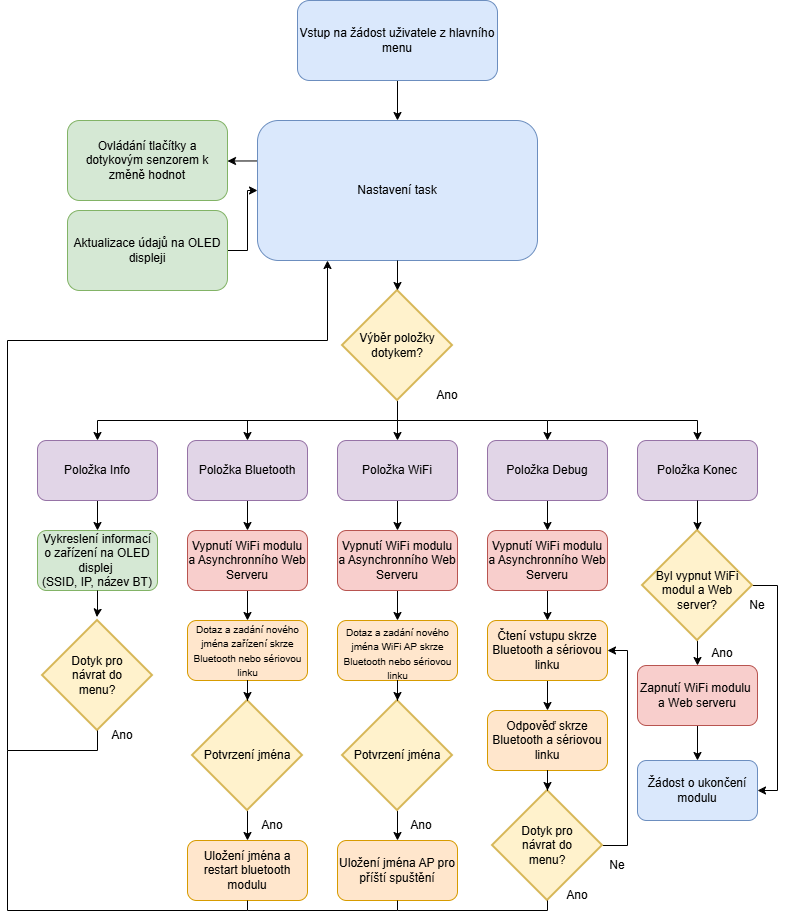

The diagram above was exported from draw.io. Its source (the exported page's mxGraphModel, read from the mxfile embedded in the PNG):
<mxGraphModel dx="1937" dy="1081" grid="1" gridSize="10" guides="1" tooltips="1" connect="1" arrows="1" fold="1" page="1" pageScale="1" pageWidth="827" pageHeight="1169" math="0" shadow="0">
  <root>
    <mxCell id="0" />
    <mxCell id="1" parent="0" />
    <mxCell id="26s1GM8GZ0pp8L4ziehJ-7" edge="1" parent="1" source="26s1GM8GZ0pp8L4ziehJ-1" style="edgeStyle=orthogonalEdgeStyle;rounded=0;orthogonalLoop=1;jettySize=auto;html=1;entryX=1;entryY=0.5;entryDx=0;entryDy=0;exitX=-0.003;exitY=0.289;exitDx=0;exitDy=0;exitPerimeter=0;" target="26s1GM8GZ0pp8L4ziehJ-4">
      <mxGeometry relative="1" as="geometry" />
    </mxCell>
    <mxCell id="26s1GM8GZ0pp8L4ziehJ-1" parent="1" style="rounded=1;whiteSpace=wrap;html=1;fillColor=#dae8fc;strokeColor=#6c8ebf;" value="Nastavení task" vertex="1">
      <mxGeometry height="140" width="280" x="280" y="200" as="geometry" />
    </mxCell>
    <mxCell id="26s1GM8GZ0pp8L4ziehJ-3" edge="1" parent="1" source="26s1GM8GZ0pp8L4ziehJ-2" style="edgeStyle=orthogonalEdgeStyle;rounded=0;orthogonalLoop=1;jettySize=auto;html=1;entryX=0.5;entryY=0;entryDx=0;entryDy=0;" target="26s1GM8GZ0pp8L4ziehJ-1">
      <mxGeometry relative="1" as="geometry" />
    </mxCell>
    <mxCell id="26s1GM8GZ0pp8L4ziehJ-2" parent="1" style="rounded=1;whiteSpace=wrap;html=1;fillColor=#dae8fc;strokeColor=#6c8ebf;" value="Vstup na žádost uživatele z hlavního menu" vertex="1">
      <mxGeometry height="80" width="200" x="320" y="80" as="geometry" />
    </mxCell>
    <mxCell id="26s1GM8GZ0pp8L4ziehJ-4" parent="1" style="rounded=1;whiteSpace=wrap;html=1;fillColor=#d5e8d4;strokeColor=#82b366;" value="Ovládání tlačítky a dotykovým senzorem k změně hodnot" vertex="1">
      <mxGeometry height="80" width="160" x="90" y="200" as="geometry" />
    </mxCell>
    <mxCell id="26s1GM8GZ0pp8L4ziehJ-8" edge="1" parent="1" source="26s1GM8GZ0pp8L4ziehJ-5" style="edgeStyle=orthogonalEdgeStyle;rounded=0;orthogonalLoop=1;jettySize=auto;html=1;entryX=0;entryY=0.5;entryDx=0;entryDy=0;" target="26s1GM8GZ0pp8L4ziehJ-1">
      <mxGeometry relative="1" as="geometry" />
    </mxCell>
    <mxCell id="26s1GM8GZ0pp8L4ziehJ-5" parent="1" style="rounded=1;whiteSpace=wrap;html=1;fillColor=#d5e8d4;strokeColor=#82b366;" value="Aktualizace údajů na OLED displeji" vertex="1">
      <mxGeometry height="80" width="160" x="90" y="290" as="geometry" />
    </mxCell>
    <mxCell id="26s1GM8GZ0pp8L4ziehJ-14" edge="1" parent="1" source="26s1GM8GZ0pp8L4ziehJ-6" style="edgeStyle=orthogonalEdgeStyle;rounded=0;orthogonalLoop=1;jettySize=auto;html=1;entryX=0.5;entryY=0;entryDx=0;entryDy=0;" target="26s1GM8GZ0pp8L4ziehJ-11">
      <mxGeometry relative="1" as="geometry">
        <Array as="points">
          <mxPoint x="420" y="500" />
          <mxPoint x="270" y="500" />
        </Array>
      </mxGeometry>
    </mxCell>
    <mxCell id="26s1GM8GZ0pp8L4ziehJ-6" parent="1" style="strokeWidth=2;html=1;shape=mxgraph.flowchart.decision;whiteSpace=wrap;fillColor=#fff2cc;strokeColor=#d6b656;" value="Výběr položky dotykem?" vertex="1">
      <mxGeometry height="110" width="110" x="365" y="370" as="geometry" />
    </mxCell>
    <mxCell id="26s1GM8GZ0pp8L4ziehJ-9" edge="1" parent="1" source="26s1GM8GZ0pp8L4ziehJ-1" style="edgeStyle=orthogonalEdgeStyle;rounded=0;orthogonalLoop=1;jettySize=auto;html=1;entryX=0.5;entryY=0;entryDx=0;entryDy=0;entryPerimeter=0;" target="26s1GM8GZ0pp8L4ziehJ-6">
      <mxGeometry relative="1" as="geometry" />
    </mxCell>
    <mxCell id="26s1GM8GZ0pp8L4ziehJ-20" edge="1" parent="1" source="26s1GM8GZ0pp8L4ziehJ-10" style="edgeStyle=orthogonalEdgeStyle;rounded=0;orthogonalLoop=1;jettySize=auto;html=1;entryX=0.5;entryY=0;entryDx=0;entryDy=0;" target="26s1GM8GZ0pp8L4ziehJ-19">
      <mxGeometry relative="1" as="geometry" />
    </mxCell>
    <mxCell id="26s1GM8GZ0pp8L4ziehJ-10" parent="1" style="rounded=1;whiteSpace=wrap;html=1;fillColor=#e1d5e7;strokeColor=#9673a6;" value="Položka Info" vertex="1">
      <mxGeometry height="60" width="120" x="60" y="520" as="geometry" />
    </mxCell>
    <mxCell id="26s1GM8GZ0pp8L4ziehJ-28" edge="1" parent="1" source="26s1GM8GZ0pp8L4ziehJ-11" style="edgeStyle=orthogonalEdgeStyle;rounded=0;orthogonalLoop=1;jettySize=auto;html=1;entryX=0.5;entryY=0;entryDx=0;entryDy=0;" target="26s1GM8GZ0pp8L4ziehJ-23">
      <mxGeometry relative="1" as="geometry" />
    </mxCell>
    <mxCell id="26s1GM8GZ0pp8L4ziehJ-11" parent="1" style="rounded=1;whiteSpace=wrap;html=1;fillColor=#e1d5e7;strokeColor=#9673a6;" value="Položka Bluetooth" vertex="1">
      <mxGeometry height="60" width="120" x="210" y="520" as="geometry" />
    </mxCell>
    <mxCell id="26s1GM8GZ0pp8L4ziehJ-39" edge="1" parent="1" source="26s1GM8GZ0pp8L4ziehJ-12" style="edgeStyle=orthogonalEdgeStyle;rounded=0;orthogonalLoop=1;jettySize=auto;html=1;entryX=0.5;entryY=0;entryDx=0;entryDy=0;" target="26s1GM8GZ0pp8L4ziehJ-24">
      <mxGeometry relative="1" as="geometry" />
    </mxCell>
    <mxCell id="26s1GM8GZ0pp8L4ziehJ-12" parent="1" style="rounded=1;whiteSpace=wrap;html=1;fillColor=#e1d5e7;strokeColor=#9673a6;" value="Položka WiFi" vertex="1">
      <mxGeometry height="60" width="120" x="360" y="520" as="geometry" />
    </mxCell>
    <mxCell id="26s1GM8GZ0pp8L4ziehJ-68" edge="1" parent="1" source="26s1GM8GZ0pp8L4ziehJ-13" style="edgeStyle=orthogonalEdgeStyle;rounded=0;orthogonalLoop=1;jettySize=auto;html=1;entryX=0.5;entryY=0;entryDx=0;entryDy=0;" target="26s1GM8GZ0pp8L4ziehJ-25">
      <mxGeometry relative="1" as="geometry" />
    </mxCell>
    <mxCell id="26s1GM8GZ0pp8L4ziehJ-13" parent="1" style="rounded=1;whiteSpace=wrap;html=1;fillColor=#e1d5e7;strokeColor=#9673a6;" value="Položka Debug" vertex="1">
      <mxGeometry height="60" width="120" x="510" y="520" as="geometry" />
    </mxCell>
    <mxCell id="26s1GM8GZ0pp8L4ziehJ-15" edge="1" parent="1" style="endArrow=classic;html=1;rounded=0;edgeStyle=orthogonalEdgeStyle;entryX=0.5;entryY=0;entryDx=0;entryDy=0;" target="26s1GM8GZ0pp8L4ziehJ-10" value="">
      <mxGeometry height="50" relative="1" width="50" as="geometry">
        <mxPoint x="340" y="500" as="sourcePoint" />
        <mxPoint x="180" y="500" as="targetPoint" />
      </mxGeometry>
    </mxCell>
    <mxCell id="26s1GM8GZ0pp8L4ziehJ-16" edge="1" parent="1" style="endArrow=classic;html=1;rounded=0;edgeStyle=orthogonalEdgeStyle;entryX=0.5;entryY=0;entryDx=0;entryDy=0;" target="26s1GM8GZ0pp8L4ziehJ-12" value="">
      <mxGeometry height="50" relative="1" width="50" as="geometry">
        <mxPoint x="420" y="500" as="sourcePoint" />
        <mxPoint x="500" y="500" as="targetPoint" />
      </mxGeometry>
    </mxCell>
    <mxCell id="26s1GM8GZ0pp8L4ziehJ-17" edge="1" parent="1" style="endArrow=classic;html=1;rounded=0;edgeStyle=orthogonalEdgeStyle;entryX=0.5;entryY=0;entryDx=0;entryDy=0;" target="26s1GM8GZ0pp8L4ziehJ-13" value="">
      <mxGeometry height="50" relative="1" width="50" as="geometry">
        <mxPoint x="420" y="500" as="sourcePoint" />
        <mxPoint x="670" y="500" as="targetPoint" />
      </mxGeometry>
    </mxCell>
    <mxCell id="26s1GM8GZ0pp8L4ziehJ-18" parent="1" style="text;html=1;whiteSpace=wrap;strokeColor=none;fillColor=none;align=center;verticalAlign=middle;rounded=0;" value="Ano" vertex="1">
      <mxGeometry height="30" width="60" x="440" y="460" as="geometry" />
    </mxCell>
    <mxCell id="26s1GM8GZ0pp8L4ziehJ-19" parent="1" style="rounded=1;whiteSpace=wrap;html=1;fillColor=#d5e8d4;strokeColor=#82b366;" value="Vykreslení informací o zařízení na OLED displej&amp;nbsp;&lt;div&gt;(SSID, IP, název BT)&lt;/div&gt;" vertex="1">
      <mxGeometry height="60" width="120" x="60" y="610" as="geometry" />
    </mxCell>
    <mxCell id="26s1GM8GZ0pp8L4ziehJ-21" parent="1" style="rounded=1;whiteSpace=wrap;html=1;fillColor=#e1d5e7;strokeColor=#9673a6;" value="Položka Konec" vertex="1">
      <mxGeometry height="60" width="120" x="660" y="520" as="geometry" />
    </mxCell>
    <mxCell id="26s1GM8GZ0pp8L4ziehJ-22" edge="1" parent="1" style="endArrow=classic;html=1;rounded=0;edgeStyle=orthogonalEdgeStyle;entryX=0.5;entryY=0;entryDx=0;entryDy=0;" target="26s1GM8GZ0pp8L4ziehJ-21" value="">
      <mxGeometry height="50" relative="1" width="50" as="geometry">
        <mxPoint x="570" y="500" as="sourcePoint" />
        <mxPoint x="620" y="450" as="targetPoint" />
      </mxGeometry>
    </mxCell>
    <mxCell id="26s1GM8GZ0pp8L4ziehJ-29" edge="1" parent="1" source="26s1GM8GZ0pp8L4ziehJ-23" style="edgeStyle=orthogonalEdgeStyle;rounded=0;orthogonalLoop=1;jettySize=auto;html=1;entryX=0.5;entryY=0;entryDx=0;entryDy=0;" target="26s1GM8GZ0pp8L4ziehJ-27">
      <mxGeometry relative="1" as="geometry" />
    </mxCell>
    <mxCell id="26s1GM8GZ0pp8L4ziehJ-23" parent="1" style="rounded=1;whiteSpace=wrap;html=1;fillColor=#f8cecc;strokeColor=#b85450;" value="Vypnutí WiFi modulu a Asynchronního Web Serveru" vertex="1">
      <mxGeometry height="60" width="120" x="210" y="610" as="geometry" />
    </mxCell>
    <mxCell id="26s1GM8GZ0pp8L4ziehJ-40" edge="1" parent="1" source="26s1GM8GZ0pp8L4ziehJ-24" style="edgeStyle=orthogonalEdgeStyle;rounded=0;orthogonalLoop=1;jettySize=auto;html=1;entryX=0.5;entryY=0;entryDx=0;entryDy=0;" target="26s1GM8GZ0pp8L4ziehJ-35">
      <mxGeometry relative="1" as="geometry" />
    </mxCell>
    <mxCell id="26s1GM8GZ0pp8L4ziehJ-24" parent="1" style="rounded=1;whiteSpace=wrap;html=1;fillColor=#f8cecc;strokeColor=#b85450;" value="Vypnutí WiFi modulu a Asynchronního Web Serveru" vertex="1">
      <mxGeometry height="60" width="120" x="360" y="610" as="geometry" />
    </mxCell>
    <mxCell id="26s1GM8GZ0pp8L4ziehJ-70" edge="1" parent="1" source="26s1GM8GZ0pp8L4ziehJ-25" style="edgeStyle=orthogonalEdgeStyle;rounded=0;orthogonalLoop=1;jettySize=auto;html=1;entryX=0.5;entryY=0;entryDx=0;entryDy=0;" target="26s1GM8GZ0pp8L4ziehJ-69">
      <mxGeometry relative="1" as="geometry" />
    </mxCell>
    <mxCell id="26s1GM8GZ0pp8L4ziehJ-25" parent="1" style="rounded=1;whiteSpace=wrap;html=1;fillColor=#f8cecc;strokeColor=#b85450;" value="Vypnutí WiFi modulu a Asynchronního Web Serveru" vertex="1">
      <mxGeometry height="60" width="120" x="510" y="610" as="geometry" />
    </mxCell>
    <mxCell id="26s1GM8GZ0pp8L4ziehJ-27" parent="1" style="rounded=1;whiteSpace=wrap;html=1;fillColor=#ffe6cc;strokeColor=#d79b00;" value="" vertex="1">
      <mxGeometry height="60" width="120" x="210" y="700" as="geometry" />
    </mxCell>
    <mxCell id="26s1GM8GZ0pp8L4ziehJ-30" parent="1" style="rounded=1;whiteSpace=wrap;html=1;fillColor=#ffe6cc;strokeColor=#d79b00;" value="Uložení jména a restart bluetooth modulu" vertex="1">
      <mxGeometry height="60" width="120" x="210" y="920" as="geometry" />
    </mxCell>
    <mxCell id="26s1GM8GZ0pp8L4ziehJ-33" edge="1" parent="1" source="26s1GM8GZ0pp8L4ziehJ-31" style="edgeStyle=orthogonalEdgeStyle;rounded=0;orthogonalLoop=1;jettySize=auto;html=1;entryX=0.5;entryY=0;entryDx=0;entryDy=0;" target="26s1GM8GZ0pp8L4ziehJ-30">
      <mxGeometry relative="1" as="geometry" />
    </mxCell>
    <mxCell id="26s1GM8GZ0pp8L4ziehJ-31" parent="1" style="strokeWidth=2;html=1;shape=mxgraph.flowchart.decision;whiteSpace=wrap;fillColor=#fff2cc;strokeColor=#d6b656;" value="Potvrzení jména" vertex="1">
      <mxGeometry height="110" width="110" x="215" y="780" as="geometry" />
    </mxCell>
    <mxCell id="26s1GM8GZ0pp8L4ziehJ-32" edge="1" parent="1" source="26s1GM8GZ0pp8L4ziehJ-27" style="edgeStyle=orthogonalEdgeStyle;rounded=0;orthogonalLoop=1;jettySize=auto;html=1;entryX=0.5;entryY=0;entryDx=0;entryDy=0;entryPerimeter=0;" target="26s1GM8GZ0pp8L4ziehJ-31">
      <mxGeometry relative="1" as="geometry" />
    </mxCell>
    <mxCell id="26s1GM8GZ0pp8L4ziehJ-34" parent="1" style="text;html=1;whiteSpace=wrap;strokeColor=none;fillColor=none;align=center;verticalAlign=middle;rounded=0;" value="Ano" vertex="1">
      <mxGeometry height="30" width="60" x="265" y="890" as="geometry" />
    </mxCell>
    <mxCell id="26s1GM8GZ0pp8L4ziehJ-35" parent="1" style="rounded=1;whiteSpace=wrap;html=1;fillColor=#ffe6cc;strokeColor=#d79b00;" value="" vertex="1">
      <mxGeometry height="60" width="120" x="360" y="700" as="geometry" />
    </mxCell>
    <mxCell id="26s1GM8GZ0pp8L4ziehJ-42" edge="1" parent="1" source="26s1GM8GZ0pp8L4ziehJ-36" style="edgeStyle=orthogonalEdgeStyle;rounded=0;orthogonalLoop=1;jettySize=auto;html=1;entryX=0.5;entryY=0;entryDx=0;entryDy=0;" target="26s1GM8GZ0pp8L4ziehJ-37">
      <mxGeometry relative="1" as="geometry" />
    </mxCell>
    <mxCell id="26s1GM8GZ0pp8L4ziehJ-36" parent="1" style="strokeWidth=2;html=1;shape=mxgraph.flowchart.decision;whiteSpace=wrap;fillColor=#fff2cc;strokeColor=#d6b656;" value="Potvrzení jména" vertex="1">
      <mxGeometry height="110" width="110" x="365" y="780" as="geometry" />
    </mxCell>
    <mxCell id="26s1GM8GZ0pp8L4ziehJ-37" parent="1" style="rounded=1;whiteSpace=wrap;html=1;fillColor=#ffe6cc;strokeColor=#d79b00;" value="Uložení jména AP pro příští spuštění" vertex="1">
      <mxGeometry height="60" width="120" x="360" y="920" as="geometry" />
    </mxCell>
    <mxCell id="26s1GM8GZ0pp8L4ziehJ-38" parent="1" style="text;html=1;whiteSpace=wrap;strokeColor=none;fillColor=none;align=center;verticalAlign=middle;rounded=0;" value="Ano" vertex="1">
      <mxGeometry height="30" width="60" x="414" y="890" as="geometry" />
    </mxCell>
    <mxCell id="26s1GM8GZ0pp8L4ziehJ-41" edge="1" parent="1" source="26s1GM8GZ0pp8L4ziehJ-35" style="edgeStyle=orthogonalEdgeStyle;rounded=0;orthogonalLoop=1;jettySize=auto;html=1;entryX=0.5;entryY=0;entryDx=0;entryDy=0;entryPerimeter=0;" target="26s1GM8GZ0pp8L4ziehJ-36">
      <mxGeometry relative="1" as="geometry" />
    </mxCell>
    <mxCell id="26s1GM8GZ0pp8L4ziehJ-89" edge="1" parent="1" source="26s1GM8GZ0pp8L4ziehJ-45" style="edgeStyle=orthogonalEdgeStyle;rounded=0;orthogonalLoop=1;jettySize=auto;html=1;entryX=0.5;entryY=0;entryDx=0;entryDy=0;" target="26s1GM8GZ0pp8L4ziehJ-50">
      <mxGeometry relative="1" as="geometry" />
    </mxCell>
    <mxCell id="26s1GM8GZ0pp8L4ziehJ-91" edge="1" parent="1" source="26s1GM8GZ0pp8L4ziehJ-45" style="edgeStyle=orthogonalEdgeStyle;rounded=0;orthogonalLoop=1;jettySize=auto;html=1;entryX=1;entryY=0.5;entryDx=0;entryDy=0;" target="26s1GM8GZ0pp8L4ziehJ-51">
      <mxGeometry relative="1" as="geometry">
        <Array as="points">
          <mxPoint x="800" y="665" />
          <mxPoint x="800" y="870" />
        </Array>
      </mxGeometry>
    </mxCell>
    <mxCell id="26s1GM8GZ0pp8L4ziehJ-45" parent="1" style="strokeWidth=2;html=1;shape=mxgraph.flowchart.decision;whiteSpace=wrap;fillColor=#fff2cc;strokeColor=#d6b656;" value="" vertex="1">
      <mxGeometry height="110" width="110" x="665" y="610" as="geometry" />
    </mxCell>
    <mxCell id="26s1GM8GZ0pp8L4ziehJ-47" parent="1" style="text;html=1;whiteSpace=wrap;strokeColor=none;fillColor=none;align=center;verticalAlign=middle;rounded=0;" value="Byl vypnut WiFi modul a Web server?" vertex="1">
      <mxGeometry height="60" width="110" x="665" y="640" as="geometry" />
    </mxCell>
    <mxCell id="26s1GM8GZ0pp8L4ziehJ-48" parent="1" style="text;html=1;whiteSpace=wrap;strokeColor=none;fillColor=none;align=center;verticalAlign=middle;rounded=0;" value="Ano" vertex="1">
      <mxGeometry height="30" width="60" x="715" y="717.5" as="geometry" />
    </mxCell>
    <mxCell id="26s1GM8GZ0pp8L4ziehJ-49" parent="1" style="text;html=1;whiteSpace=wrap;strokeColor=none;fillColor=none;align=center;verticalAlign=middle;rounded=0;" value="Ne" vertex="1">
      <mxGeometry height="30" width="60" x="750" y="670" as="geometry" />
    </mxCell>
    <mxCell id="26s1GM8GZ0pp8L4ziehJ-87" edge="1" parent="1" source="26s1GM8GZ0pp8L4ziehJ-50" style="edgeStyle=orthogonalEdgeStyle;rounded=0;orthogonalLoop=1;jettySize=auto;html=1;entryX=0.5;entryY=0;entryDx=0;entryDy=0;" target="26s1GM8GZ0pp8L4ziehJ-51">
      <mxGeometry relative="1" as="geometry" />
    </mxCell>
    <mxCell id="26s1GM8GZ0pp8L4ziehJ-50" parent="1" style="rounded=1;whiteSpace=wrap;html=1;fillColor=#f8cecc;strokeColor=#b85450;" value="Zapnutí WiFi modulu&amp;nbsp; a Web serveru" vertex="1">
      <mxGeometry height="60" width="120" x="660" y="745" as="geometry" />
    </mxCell>
    <mxCell id="26s1GM8GZ0pp8L4ziehJ-51" parent="1" style="rounded=1;whiteSpace=wrap;html=1;fillColor=#dae8fc;strokeColor=#6c8ebf;" value="Žádost o ukončení modulu" vertex="1">
      <mxGeometry height="60" width="120" x="660" y="840" as="geometry" />
    </mxCell>
    <mxCell id="26s1GM8GZ0pp8L4ziehJ-59" parent="1" style="strokeWidth=2;html=1;shape=mxgraph.flowchart.decision;whiteSpace=wrap;fillColor=#fff2cc;strokeColor=#d6b656;" value="" vertex="1">
      <mxGeometry height="110" width="110" x="65" y="700" as="geometry" />
    </mxCell>
    <mxCell id="26s1GM8GZ0pp8L4ziehJ-61" edge="1" parent="1" source="26s1GM8GZ0pp8L4ziehJ-19" style="edgeStyle=orthogonalEdgeStyle;rounded=0;orthogonalLoop=1;jettySize=auto;html=1;entryX=0.494;entryY=-0.031;entryDx=0;entryDy=0;entryPerimeter=0;" target="26s1GM8GZ0pp8L4ziehJ-59">
      <mxGeometry relative="1" as="geometry" />
    </mxCell>
    <mxCell id="26s1GM8GZ0pp8L4ziehJ-63" parent="1" style="text;html=1;whiteSpace=wrap;strokeColor=none;fillColor=none;align=center;verticalAlign=middle;rounded=0;" value="Dotyk pro návrat do menu?" vertex="1">
      <mxGeometry height="30" width="60" x="90" y="740" as="geometry" />
    </mxCell>
    <mxCell id="26s1GM8GZ0pp8L4ziehJ-64" edge="1" parent="1" style="endArrow=classic;html=1;rounded=0;edgeStyle=orthogonalEdgeStyle;entryX=0.25;entryY=1;entryDx=0;entryDy=0;" target="26s1GM8GZ0pp8L4ziehJ-1" value="">
      <mxGeometry height="50" relative="1" width="50" as="geometry">
        <Array as="points">
          <mxPoint x="120" y="830" />
          <mxPoint x="30" y="830" />
          <mxPoint x="30" y="420" />
          <mxPoint x="350" y="420" />
        </Array>
        <mxPoint x="120" y="810" as="sourcePoint" />
        <mxPoint x="320" y="400" as="targetPoint" />
      </mxGeometry>
    </mxCell>
    <mxCell id="26s1GM8GZ0pp8L4ziehJ-66" edge="1" parent="1" style="endArrow=none;html=1;rounded=0;edgeStyle=orthogonalEdgeStyle;entryX=0.5;entryY=1;entryDx=0;entryDy=0;" target="26s1GM8GZ0pp8L4ziehJ-30" value="">
      <mxGeometry height="50" relative="1" width="50" as="geometry">
        <Array as="points">
          <mxPoint x="30" y="990" />
          <mxPoint x="270" y="990" />
        </Array>
        <mxPoint x="30" y="830" as="sourcePoint" />
        <mxPoint x="270" y="910" as="targetPoint" />
      </mxGeometry>
    </mxCell>
    <mxCell id="26s1GM8GZ0pp8L4ziehJ-67" edge="1" parent="1" style="endArrow=none;html=1;rounded=0;edgeStyle=orthogonalEdgeStyle;entryX=0.5;entryY=1;entryDx=0;entryDy=0;" target="26s1GM8GZ0pp8L4ziehJ-37" value="">
      <mxGeometry height="50" relative="1" width="50" as="geometry">
        <mxPoint x="270" y="990" as="sourcePoint" />
        <mxPoint x="320" y="940" as="targetPoint" />
      </mxGeometry>
    </mxCell>
    <mxCell id="26s1GM8GZ0pp8L4ziehJ-74" edge="1" parent="1" source="26s1GM8GZ0pp8L4ziehJ-69" style="edgeStyle=orthogonalEdgeStyle;rounded=0;orthogonalLoop=1;jettySize=auto;html=1;entryX=0.5;entryY=0;entryDx=0;entryDy=0;" target="26s1GM8GZ0pp8L4ziehJ-73">
      <mxGeometry relative="1" as="geometry" />
    </mxCell>
    <mxCell id="26s1GM8GZ0pp8L4ziehJ-69" parent="1" style="rounded=1;whiteSpace=wrap;html=1;fillColor=#ffe6cc;strokeColor=#d79b00;" value="Čtení vstupu skrze Bluetooth a sériovou linku" vertex="1">
      <mxGeometry height="60" width="120" x="510" y="700" as="geometry" />
    </mxCell>
    <mxCell id="26s1GM8GZ0pp8L4ziehJ-71" parent="1" style="text;html=1;whiteSpace=wrap;strokeColor=none;fillColor=none;align=center;verticalAlign=middle;rounded=0;" value="&lt;font style=&quot;font-size: 10px;&quot;&gt;Dotaz a zadání nového jména zařízení skrze Bluetooth nebo sériovou linku&lt;/font&gt;" vertex="1">
      <mxGeometry height="30" width="125" x="207.5" y="715" as="geometry" />
    </mxCell>
    <mxCell id="26s1GM8GZ0pp8L4ziehJ-72" parent="1" style="text;html=1;whiteSpace=wrap;strokeColor=none;fillColor=none;align=center;verticalAlign=middle;rounded=0;" value="&lt;font style=&quot;font-size: 10px;&quot;&gt;Dotaz a zadání nového jména WiFi AP skrze Bluetooth nebo sériovou linku&lt;/font&gt;" vertex="1">
      <mxGeometry height="25" width="125" x="357.5" y="720" as="geometry" />
    </mxCell>
    <mxCell id="26s1GM8GZ0pp8L4ziehJ-73" parent="1" style="rounded=1;whiteSpace=wrap;html=1;fillColor=#ffe6cc;strokeColor=#d79b00;" value="Odpověď skrze Bluetooth a sériovou linku" vertex="1">
      <mxGeometry height="60" width="120" x="510" y="790" as="geometry" />
    </mxCell>
    <mxCell id="26s1GM8GZ0pp8L4ziehJ-81" edge="1" parent="1" source="26s1GM8GZ0pp8L4ziehJ-75" style="edgeStyle=orthogonalEdgeStyle;rounded=0;orthogonalLoop=1;jettySize=auto;html=1;entryX=1;entryY=0.5;entryDx=0;entryDy=0;" target="26s1GM8GZ0pp8L4ziehJ-69">
      <mxGeometry relative="1" as="geometry">
        <Array as="points">
          <mxPoint x="650" y="925" />
          <mxPoint x="650" y="730" />
        </Array>
      </mxGeometry>
    </mxCell>
    <mxCell id="26s1GM8GZ0pp8L4ziehJ-75" parent="1" style="strokeWidth=2;html=1;shape=mxgraph.flowchart.decision;whiteSpace=wrap;fillColor=#fff2cc;strokeColor=#d6b656;" value="" vertex="1">
      <mxGeometry height="110" width="110" x="515" y="870" as="geometry" />
    </mxCell>
    <mxCell id="26s1GM8GZ0pp8L4ziehJ-76" parent="1" style="text;html=1;whiteSpace=wrap;strokeColor=none;fillColor=none;align=center;verticalAlign=middle;rounded=0;" value="Dotyk pro návrat do menu?" vertex="1">
      <mxGeometry height="30" width="60" x="540" y="910" as="geometry" />
    </mxCell>
    <mxCell id="26s1GM8GZ0pp8L4ziehJ-77" edge="1" parent="1" source="26s1GM8GZ0pp8L4ziehJ-73" style="edgeStyle=orthogonalEdgeStyle;rounded=0;orthogonalLoop=1;jettySize=auto;html=1;entryX=0.5;entryY=0;entryDx=0;entryDy=0;entryPerimeter=0;" target="26s1GM8GZ0pp8L4ziehJ-75">
      <mxGeometry relative="1" as="geometry" />
    </mxCell>
    <mxCell id="26s1GM8GZ0pp8L4ziehJ-80" edge="1" parent="1" style="endArrow=none;html=1;rounded=0;edgeStyle=orthogonalEdgeStyle;" value="">
      <mxGeometry height="50" relative="1" width="50" as="geometry">
        <Array as="points">
          <mxPoint x="570" y="990" />
        </Array>
        <mxPoint x="420" y="990" as="sourcePoint" />
        <mxPoint x="570" y="980" as="targetPoint" />
      </mxGeometry>
    </mxCell>
    <mxCell id="26s1GM8GZ0pp8L4ziehJ-82" parent="1" style="text;html=1;whiteSpace=wrap;strokeColor=none;fillColor=none;align=center;verticalAlign=middle;rounded=0;" value="Ano" vertex="1">
      <mxGeometry height="30" width="60" x="570" y="960" as="geometry" />
    </mxCell>
    <mxCell id="26s1GM8GZ0pp8L4ziehJ-83" parent="1" style="text;html=1;whiteSpace=wrap;strokeColor=none;fillColor=none;align=center;verticalAlign=middle;rounded=0;" value="Ne" vertex="1">
      <mxGeometry height="30" width="60" x="610" y="930" as="geometry" />
    </mxCell>
    <mxCell id="26s1GM8GZ0pp8L4ziehJ-86" parent="1" style="text;html=1;whiteSpace=wrap;strokeColor=none;fillColor=none;align=center;verticalAlign=middle;rounded=0;" value="Ano" vertex="1">
      <mxGeometry height="30" width="60" x="115" y="800" as="geometry" />
    </mxCell>
    <mxCell id="26s1GM8GZ0pp8L4ziehJ-92" edge="1" parent="1" source="26s1GM8GZ0pp8L4ziehJ-21" style="edgeStyle=orthogonalEdgeStyle;rounded=0;orthogonalLoop=1;jettySize=auto;html=1;entryX=0.5;entryY=0;entryDx=0;entryDy=0;entryPerimeter=0;" target="26s1GM8GZ0pp8L4ziehJ-45">
      <mxGeometry relative="1" as="geometry" />
    </mxCell>
  </root>
</mxGraphModel>